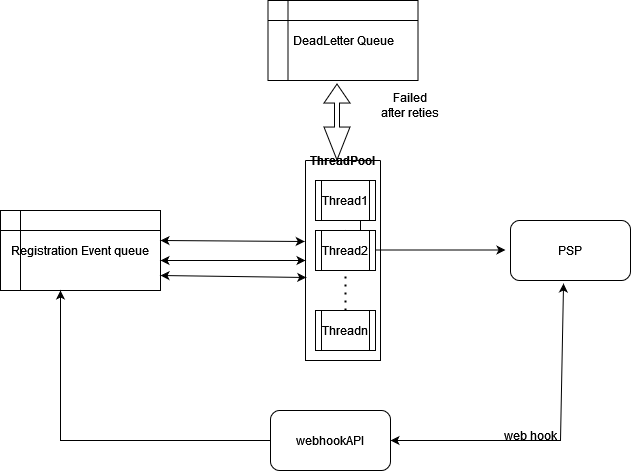

The diagram above was exported from draw.io. Its source (the exported page's mxGraphModel, read from the mxfile embedded in the PNG):
<mxGraphModel dx="1674" dy="1923" grid="1" gridSize="10" guides="1" tooltips="1" connect="1" arrows="1" fold="1" page="1" pageScale="1" pageWidth="827" pageHeight="1169" math="0" shadow="0">
  <root>
    <mxCell id="0" />
    <mxCell id="1" parent="0" />
    <mxCell id="8hj7jt3sQ_TZUFZ1UJLI-1" value="Registration Event queue" style="shape=internalStorage;whiteSpace=wrap;html=1;backgroundOutline=1;" parent="1" vertex="1">
      <mxGeometry x="170" y="150" width="160" height="80" as="geometry" />
    </mxCell>
    <mxCell id="8hj7jt3sQ_TZUFZ1UJLI-2" value="ThreadPool" style="swimlane;startSize=0;" parent="1" vertex="1">
      <mxGeometry x="475" y="100" width="75" height="200" as="geometry" />
    </mxCell>
    <mxCell id="mT1xb9h5r0m20ywf4z5V-3" style="edgeStyle=orthogonalEdgeStyle;rounded=0;orthogonalLoop=1;jettySize=auto;html=1;exitX=0.75;exitY=1;exitDx=0;exitDy=0;" edge="1" parent="8hj7jt3sQ_TZUFZ1UJLI-2" source="mT1xb9h5r0m20ywf4z5V-1" target="mT1xb9h5r0m20ywf4z5V-2">
      <mxGeometry relative="1" as="geometry" />
    </mxCell>
    <mxCell id="mT1xb9h5r0m20ywf4z5V-1" value="Thread1" style="shape=process;whiteSpace=wrap;html=1;backgroundOutline=1;" vertex="1" parent="8hj7jt3sQ_TZUFZ1UJLI-2">
      <mxGeometry x="10" y="20" width="60" height="40" as="geometry" />
    </mxCell>
    <mxCell id="mT1xb9h5r0m20ywf4z5V-2" value="Thread2" style="shape=process;whiteSpace=wrap;html=1;backgroundOutline=1;" vertex="1" parent="8hj7jt3sQ_TZUFZ1UJLI-2">
      <mxGeometry x="10" y="70" width="60" height="40" as="geometry" />
    </mxCell>
    <mxCell id="mT1xb9h5r0m20ywf4z5V-4" value="Threadn" style="shape=process;whiteSpace=wrap;html=1;backgroundOutline=1;" vertex="1" parent="8hj7jt3sQ_TZUFZ1UJLI-2">
      <mxGeometry x="10" y="150" width="60" height="40" as="geometry" />
    </mxCell>
    <mxCell id="mT1xb9h5r0m20ywf4z5V-5" value="" style="endArrow=none;dashed=1;html=1;dashPattern=1 3;strokeWidth=2;rounded=0;exitX=0.5;exitY=0;exitDx=0;exitDy=0;" edge="1" parent="8hj7jt3sQ_TZUFZ1UJLI-2" source="mT1xb9h5r0m20ywf4z5V-4">
      <mxGeometry width="50" height="50" relative="1" as="geometry">
        <mxPoint x="10" y="150" as="sourcePoint" />
        <mxPoint x="40" y="110" as="targetPoint" />
      </mxGeometry>
    </mxCell>
    <mxCell id="8hj7jt3sQ_TZUFZ1UJLI-4" value="" style="endArrow=classic;startArrow=classic;html=1;rounded=0;entryX=-0.01;entryY=0.405;entryDx=0;entryDy=0;entryPerimeter=0;" parent="1" target="8hj7jt3sQ_TZUFZ1UJLI-2" edge="1">
      <mxGeometry width="50" height="50" relative="1" as="geometry">
        <mxPoint x="330" y="180" as="sourcePoint" />
        <mxPoint x="380" y="130" as="targetPoint" />
      </mxGeometry>
    </mxCell>
    <mxCell id="8hj7jt3sQ_TZUFZ1UJLI-5" value="" style="endArrow=classic;startArrow=classic;html=1;rounded=0;entryX=0.01;entryY=0.585;entryDx=0;entryDy=0;entryPerimeter=0;" parent="1" target="8hj7jt3sQ_TZUFZ1UJLI-2" edge="1">
      <mxGeometry width="50" height="50" relative="1" as="geometry">
        <mxPoint x="330" y="215" as="sourcePoint" />
        <mxPoint x="380" y="165" as="targetPoint" />
      </mxGeometry>
    </mxCell>
    <mxCell id="8hj7jt3sQ_TZUFZ1UJLI-6" value="" style="endArrow=classic;startArrow=classic;html=1;rounded=0;entryX=0;entryY=0.5;entryDx=0;entryDy=0;" parent="1" target="8hj7jt3sQ_TZUFZ1UJLI-2" edge="1">
      <mxGeometry width="50" height="50" relative="1" as="geometry">
        <mxPoint x="330" y="200" as="sourcePoint" />
        <mxPoint x="380" y="150" as="targetPoint" />
      </mxGeometry>
    </mxCell>
    <mxCell id="8hj7jt3sQ_TZUFZ1UJLI-7" value="" style="endArrow=classic;html=1;rounded=0;" parent="1" edge="1">
      <mxGeometry width="50" height="50" relative="1" as="geometry">
        <mxPoint x="545" y="189.5" as="sourcePoint" />
        <mxPoint x="675" y="189.5" as="targetPoint" />
      </mxGeometry>
    </mxCell>
    <mxCell id="8hj7jt3sQ_TZUFZ1UJLI-8" value="PSP" style="rounded=1;whiteSpace=wrap;html=1;" parent="1" vertex="1">
      <mxGeometry x="680" y="160" width="120" height="60" as="geometry" />
    </mxCell>
    <mxCell id="8hj7jt3sQ_TZUFZ1UJLI-9" value="" style="endArrow=classic;startArrow=classic;html=1;rounded=0;entryX=0.442;entryY=1.05;entryDx=0;entryDy=0;entryPerimeter=0;exitX=1;exitY=0.5;exitDx=0;exitDy=0;" parent="1" target="8hj7jt3sQ_TZUFZ1UJLI-8" edge="1" source="8hj7jt3sQ_TZUFZ1UJLI-10">
      <mxGeometry width="50" height="50" relative="1" as="geometry">
        <mxPoint x="570" y="480" as="sourcePoint" />
        <mxPoint x="820" y="250" as="targetPoint" />
        <Array as="points">
          <mxPoint x="730" y="380" />
        </Array>
      </mxGeometry>
    </mxCell>
    <mxCell id="8hj7jt3sQ_TZUFZ1UJLI-10" value="webhookAPI" style="rounded=1;whiteSpace=wrap;html=1;" parent="1" vertex="1">
      <mxGeometry x="440" y="350" width="120" height="60" as="geometry" />
    </mxCell>
    <mxCell id="8hj7jt3sQ_TZUFZ1UJLI-11" value="web hook" style="text;strokeColor=none;align=center;fillColor=none;html=1;verticalAlign=middle;whiteSpace=wrap;rounded=0;" parent="1" vertex="1">
      <mxGeometry x="670" y="360" width="60" height="30" as="geometry" />
    </mxCell>
    <mxCell id="8hj7jt3sQ_TZUFZ1UJLI-12" value="" style="endArrow=classic;html=1;rounded=0;exitX=0;exitY=0.5;exitDx=0;exitDy=0;" parent="1" source="8hj7jt3sQ_TZUFZ1UJLI-10" edge="1">
      <mxGeometry width="50" height="50" relative="1" as="geometry">
        <mxPoint x="180" y="280" as="sourcePoint" />
        <mxPoint x="230" y="230" as="targetPoint" />
        <Array as="points">
          <mxPoint x="230" y="380" />
        </Array>
      </mxGeometry>
    </mxCell>
    <mxCell id="8hj7jt3sQ_TZUFZ1UJLI-14" value="DeadLetter Queue" style="shape=internalStorage;whiteSpace=wrap;html=1;backgroundOutline=1;" parent="1" vertex="1">
      <mxGeometry x="437.5" y="-60" width="150" height="80" as="geometry" />
    </mxCell>
    <mxCell id="8hj7jt3sQ_TZUFZ1UJLI-16" value="" style="shape=flexArrow;endArrow=classic;startArrow=classic;html=1;rounded=0;entryX=0.46;entryY=1.038;entryDx=0;entryDy=0;entryPerimeter=0;width=5;startSize=10.65;exitX=0.42;exitY=0;exitDx=0;exitDy=0;exitPerimeter=0;" parent="1" target="8hj7jt3sQ_TZUFZ1UJLI-14" edge="1" source="8hj7jt3sQ_TZUFZ1UJLI-2">
      <mxGeometry width="100" height="100" relative="1" as="geometry">
        <mxPoint x="507" y="70" as="sourcePoint" />
        <mxPoint x="545" y="60" as="targetPoint" />
      </mxGeometry>
    </mxCell>
    <mxCell id="mT1xb9h5r0m20ywf4z5V-6" value="Failed after reties" style="text;strokeColor=none;align=center;fillColor=none;html=1;verticalAlign=middle;whiteSpace=wrap;rounded=0;" vertex="1" parent="1">
      <mxGeometry x="550" y="30" width="60" height="30" as="geometry" />
    </mxCell>
  </root>
</mxGraphModel>